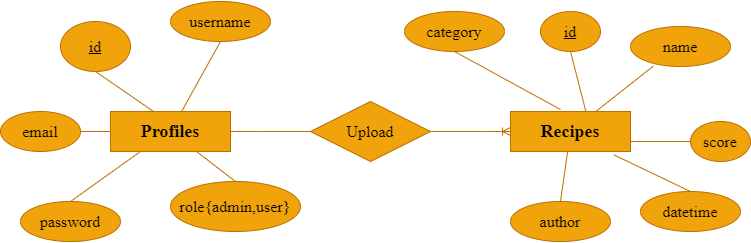

The diagram above was exported from draw.io. Its source (the exported page's mxGraphModel, read from the mxfile embedded in the PNG):
<mxGraphModel dx="754" dy="463" grid="1" gridSize="10" guides="1" tooltips="1" connect="1" arrows="1" fold="1" page="1" pageScale="1" pageWidth="827" pageHeight="1169" math="0" shadow="0">
  <root>
    <mxCell id="0" />
    <mxCell id="1" parent="0" />
    <mxCell id="lGtveg8uOZG062xGp-uT-8" value="&lt;h6&gt;&lt;font face=&quot;Times New Roman&quot; style=&quot;font-size: 18px;&quot;&gt;Recipes&lt;/font&gt;&lt;/h6&gt;" style="whiteSpace=wrap;html=1;align=center;fillColor=#f0a30a;fontColor=#000000;strokeColor=#BD7000;" vertex="1" parent="1">
      <mxGeometry x="520" y="160" width="120" height="40" as="geometry" />
    </mxCell>
    <mxCell id="lGtveg8uOZG062xGp-uT-9" value="&lt;h6 style=&quot;font-size: 18px;&quot;&gt;&lt;font face=&quot;Times New Roman&quot;&gt;Profiles&lt;/font&gt;&lt;/h6&gt;" style="whiteSpace=wrap;html=1;align=center;fillColor=#f0a30a;fontColor=#000000;strokeColor=#BD7000;" vertex="1" parent="1">
      <mxGeometry x="120" y="160" width="120" height="40" as="geometry" />
    </mxCell>
    <mxCell id="lGtveg8uOZG062xGp-uT-14" value="" style="edgeStyle=entityRelationEdgeStyle;fontSize=12;html=1;endArrow=ERoneToMany;rounded=0;exitX=1;exitY=0.5;exitDx=0;exitDy=0;fillColor=#f0a30a;strokeColor=#BD7000;" edge="1" parent="1" source="lGtveg8uOZG062xGp-uT-9">
      <mxGeometry width="100" height="100" relative="1" as="geometry">
        <mxPoint x="420" y="280" as="sourcePoint" />
        <mxPoint x="520" y="180" as="targetPoint" />
      </mxGeometry>
    </mxCell>
    <mxCell id="lGtveg8uOZG062xGp-uT-12" value="&lt;pre&gt;&lt;font face=&quot;Times New Roman&quot; style=&quot;font-size: 16px;&quot;&gt;Upload&lt;/font&gt;&lt;/pre&gt;" style="shape=rhombus;perimeter=rhombusPerimeter;whiteSpace=wrap;html=1;align=center;fillColor=#f0a30a;fontColor=#000000;strokeColor=#BD7000;" vertex="1" parent="1">
      <mxGeometry x="320" y="150" width="120" height="60" as="geometry" />
    </mxCell>
    <mxCell id="lGtveg8uOZG062xGp-uT-15" value="&lt;pre&gt;&lt;font face=&quot;Times New Roman&quot; style=&quot;font-size: 16px;&quot;&gt;id&lt;/font&gt;&lt;/pre&gt;" style="ellipse;whiteSpace=wrap;html=1;align=center;fontStyle=4;fillColor=#f0a30a;fontColor=#000000;strokeColor=#BD7000;" vertex="1" parent="1">
      <mxGeometry x="70" y="70" width="70" height="50" as="geometry" />
    </mxCell>
    <mxCell id="lGtveg8uOZG062xGp-uT-17" value="&lt;pre&gt;&lt;font style=&quot;font-size: 16px;&quot; face=&quot;Times New Roman&quot;&gt;username&lt;/font&gt;&lt;/pre&gt;" style="ellipse;whiteSpace=wrap;html=1;align=center;fillColor=#f0a30a;fontColor=#000000;strokeColor=#BD7000;" vertex="1" parent="1">
      <mxGeometry x="180" y="50" width="100" height="40" as="geometry" />
    </mxCell>
    <mxCell id="lGtveg8uOZG062xGp-uT-18" value="" style="endArrow=none;html=1;rounded=0;exitX=0.5;exitY=1;exitDx=0;exitDy=0;fillColor=#f0a30a;strokeColor=#BD7000;" edge="1" parent="1" source="lGtveg8uOZG062xGp-uT-17" target="lGtveg8uOZG062xGp-uT-9">
      <mxGeometry relative="1" as="geometry">
        <mxPoint x="310" y="230" as="sourcePoint" />
        <mxPoint x="470" y="230" as="targetPoint" />
      </mxGeometry>
    </mxCell>
    <mxCell id="lGtveg8uOZG062xGp-uT-19" value="" style="endArrow=none;html=1;rounded=0;exitX=0.5;exitY=1;exitDx=0;exitDy=0;entryX=0.367;entryY=0.017;entryDx=0;entryDy=0;entryPerimeter=0;fillColor=#f0a30a;strokeColor=#BD7000;" edge="1" parent="1" source="lGtveg8uOZG062xGp-uT-15" target="lGtveg8uOZG062xGp-uT-9">
      <mxGeometry relative="1" as="geometry">
        <mxPoint x="310" y="230" as="sourcePoint" />
        <mxPoint x="470" y="230" as="targetPoint" />
      </mxGeometry>
    </mxCell>
    <mxCell id="lGtveg8uOZG062xGp-uT-20" value="&lt;pre&gt;&lt;font style=&quot;font-size: 16px;&quot; face=&quot;Times New Roman&quot;&gt;password&lt;/font&gt;&lt;/pre&gt;" style="ellipse;whiteSpace=wrap;html=1;align=center;fillColor=#f0a30a;fontColor=#000000;strokeColor=#BD7000;" vertex="1" parent="1">
      <mxGeometry x="30" y="250" width="100" height="40" as="geometry" />
    </mxCell>
    <mxCell id="lGtveg8uOZG062xGp-uT-21" value="&lt;pre&gt;&lt;font style=&quot;font-size: 16px;&quot; face=&quot;Times New Roman&quot;&gt;role{admin,user}&lt;/font&gt;&lt;/pre&gt;" style="ellipse;whiteSpace=wrap;html=1;align=center;fillColor=#f0a30a;fontColor=#000000;strokeColor=#BD7000;" vertex="1" parent="1">
      <mxGeometry x="180" y="230" width="130" height="50" as="geometry" />
    </mxCell>
    <mxCell id="lGtveg8uOZG062xGp-uT-22" value="&lt;pre style=&quot;font-size: 16px;&quot;&gt;&lt;font face=&quot;Times New Roman&quot;&gt;email&lt;/font&gt;&lt;/pre&gt;" style="ellipse;whiteSpace=wrap;html=1;align=center;fillColor=#f0a30a;fontColor=#000000;strokeColor=#BD7000;" vertex="1" parent="1">
      <mxGeometry x="10" y="160" width="80" height="40" as="geometry" />
    </mxCell>
    <mxCell id="lGtveg8uOZG062xGp-uT-23" value="" style="endArrow=none;html=1;rounded=0;exitX=1;exitY=0.5;exitDx=0;exitDy=0;entryX=0;entryY=0.5;entryDx=0;entryDy=0;fillColor=#f0a30a;strokeColor=#BD7000;" edge="1" parent="1" source="lGtveg8uOZG062xGp-uT-22" target="lGtveg8uOZG062xGp-uT-9">
      <mxGeometry relative="1" as="geometry">
        <mxPoint x="310" y="80" as="sourcePoint" />
        <mxPoint x="470" y="80" as="targetPoint" />
      </mxGeometry>
    </mxCell>
    <mxCell id="lGtveg8uOZG062xGp-uT-24" value="" style="endArrow=none;html=1;rounded=0;exitX=0.5;exitY=0;exitDx=0;exitDy=0;fillColor=#f0a30a;strokeColor=#BD7000;" edge="1" parent="1" source="lGtveg8uOZG062xGp-uT-21" target="lGtveg8uOZG062xGp-uT-9">
      <mxGeometry relative="1" as="geometry">
        <mxPoint x="310" y="80" as="sourcePoint" />
        <mxPoint x="470" y="80" as="targetPoint" />
      </mxGeometry>
    </mxCell>
    <mxCell id="lGtveg8uOZG062xGp-uT-25" value="" style="endArrow=none;html=1;rounded=0;exitX=0.5;exitY=0;exitDx=0;exitDy=0;entryX=0.25;entryY=1;entryDx=0;entryDy=0;fillColor=#f0a30a;strokeColor=#BD7000;" edge="1" parent="1" source="lGtveg8uOZG062xGp-uT-20" target="lGtveg8uOZG062xGp-uT-9">
      <mxGeometry relative="1" as="geometry">
        <mxPoint x="310" y="80" as="sourcePoint" />
        <mxPoint x="470" y="80" as="targetPoint" />
      </mxGeometry>
    </mxCell>
    <mxCell id="lGtveg8uOZG062xGp-uT-26" value="&lt;pre&gt;&lt;font style=&quot;font-size: 16px;&quot; face=&quot;Times New Roman&quot;&gt;id&lt;/font&gt;&lt;/pre&gt;" style="ellipse;whiteSpace=wrap;html=1;align=center;fontStyle=4;fillColor=#f0a30a;fontColor=#000000;strokeColor=#BD7000;" vertex="1" parent="1">
      <mxGeometry x="550" y="60" width="60" height="40" as="geometry" />
    </mxCell>
    <mxCell id="lGtveg8uOZG062xGp-uT-27" value="&lt;pre&gt;&lt;font style=&quot;font-size: 16px;&quot; face=&quot;Times New Roman&quot;&gt;name&lt;/font&gt;&lt;/pre&gt;" style="ellipse;whiteSpace=wrap;html=1;align=center;fillColor=#f0a30a;fontColor=#000000;strokeColor=#BD7000;" vertex="1" parent="1">
      <mxGeometry x="640" y="75" width="100" height="40" as="geometry" />
    </mxCell>
    <mxCell id="lGtveg8uOZG062xGp-uT-28" value="&lt;pre&gt;&lt;font style=&quot;font-size: 16px;&quot; face=&quot;Times New Roman&quot;&gt;author&lt;/font&gt;&lt;/pre&gt;" style="ellipse;whiteSpace=wrap;html=1;align=center;fillColor=#f0a30a;fontColor=#000000;strokeColor=#BD7000;" vertex="1" parent="1">
      <mxGeometry x="520" y="250" width="100" height="40" as="geometry" />
    </mxCell>
    <mxCell id="lGtveg8uOZG062xGp-uT-29" value="&lt;pre style=&quot;font-size: 16px;&quot;&gt;&lt;font face=&quot;Times New Roman&quot;&gt;score&lt;/font&gt;&lt;/pre&gt;" style="ellipse;whiteSpace=wrap;html=1;align=center;fillColor=#f0a30a;fontColor=#000000;strokeColor=#BD7000;" vertex="1" parent="1">
      <mxGeometry x="700" y="170" width="60" height="40" as="geometry" />
    </mxCell>
    <mxCell id="lGtveg8uOZG062xGp-uT-30" value="&lt;pre&gt;&lt;font style=&quot;font-size: 16px;&quot; face=&quot;Times New Roman&quot;&gt;datetime&lt;/font&gt;&lt;/pre&gt;" style="ellipse;whiteSpace=wrap;html=1;align=center;fillColor=#f0a30a;fontColor=#000000;strokeColor=#BD7000;" vertex="1" parent="1">
      <mxGeometry x="650" y="240" width="100" height="40" as="geometry" />
    </mxCell>
    <mxCell id="lGtveg8uOZG062xGp-uT-31" value="&lt;pre&gt;&lt;font style=&quot;font-size: 16px;&quot; face=&quot;Times New Roman&quot;&gt;category&lt;/font&gt;&lt;/pre&gt;" style="ellipse;whiteSpace=wrap;html=1;align=center;fillColor=#f0a30a;fontColor=#000000;strokeColor=#BD7000;" vertex="1" parent="1">
      <mxGeometry x="414" y="60" width="100" height="40" as="geometry" />
    </mxCell>
    <mxCell id="lGtveg8uOZG062xGp-uT-34" value="" style="endArrow=none;html=1;rounded=0;entryX=0.5;entryY=0;entryDx=0;entryDy=0;exitX=0.861;exitY=1.083;exitDx=0;exitDy=0;exitPerimeter=0;fillColor=#f0a30a;strokeColor=#BD7000;" edge="1" parent="1" source="lGtveg8uOZG062xGp-uT-8" target="lGtveg8uOZG062xGp-uT-30">
      <mxGeometry relative="1" as="geometry">
        <mxPoint x="310" y="230" as="sourcePoint" />
        <mxPoint x="470" y="230" as="targetPoint" />
      </mxGeometry>
    </mxCell>
    <mxCell id="lGtveg8uOZG062xGp-uT-35" value="" style="endArrow=none;html=1;rounded=0;entryX=0;entryY=0.5;entryDx=0;entryDy=0;exitX=1;exitY=0.75;exitDx=0;exitDy=0;fillColor=#f0a30a;strokeColor=#BD7000;" edge="1" parent="1" source="lGtveg8uOZG062xGp-uT-8" target="lGtveg8uOZG062xGp-uT-29">
      <mxGeometry relative="1" as="geometry">
        <mxPoint x="310" y="230" as="sourcePoint" />
        <mxPoint x="470" y="230" as="targetPoint" />
      </mxGeometry>
    </mxCell>
    <mxCell id="lGtveg8uOZG062xGp-uT-36" value="" style="endArrow=none;html=1;rounded=0;entryX=0.5;entryY=1;entryDx=0;entryDy=0;exitX=0.417;exitY=-0.05;exitDx=0;exitDy=0;exitPerimeter=0;fillColor=#f0a30a;strokeColor=#BD7000;" edge="1" parent="1" source="lGtveg8uOZG062xGp-uT-8" target="lGtveg8uOZG062xGp-uT-31">
      <mxGeometry relative="1" as="geometry">
        <mxPoint x="310" y="230" as="sourcePoint" />
        <mxPoint x="470" y="230" as="targetPoint" />
      </mxGeometry>
    </mxCell>
    <mxCell id="lGtveg8uOZG062xGp-uT-37" value="" style="endArrow=none;html=1;rounded=0;entryX=0.5;entryY=1;entryDx=0;entryDy=0;exitX=0.628;exitY=0;exitDx=0;exitDy=0;exitPerimeter=0;fillColor=#f0a30a;strokeColor=#BD7000;" edge="1" parent="1" source="lGtveg8uOZG062xGp-uT-8" target="lGtveg8uOZG062xGp-uT-26">
      <mxGeometry relative="1" as="geometry">
        <mxPoint x="580" y="168" as="sourcePoint" />
        <mxPoint x="474" y="110" as="targetPoint" />
      </mxGeometry>
    </mxCell>
    <mxCell id="lGtveg8uOZG062xGp-uT-38" value="" style="endArrow=none;html=1;rounded=0;exitX=0.227;exitY=0.992;exitDx=0;exitDy=0;exitPerimeter=0;fillColor=#f0a30a;strokeColor=#BD7000;" edge="1" parent="1" source="lGtveg8uOZG062xGp-uT-27" target="lGtveg8uOZG062xGp-uT-8">
      <mxGeometry relative="1" as="geometry">
        <mxPoint x="310" y="230" as="sourcePoint" />
        <mxPoint x="470" y="230" as="targetPoint" />
      </mxGeometry>
    </mxCell>
    <mxCell id="lGtveg8uOZG062xGp-uT-39" value="" style="endArrow=none;html=1;rounded=0;entryX=0.5;entryY=0;entryDx=0;entryDy=0;fillColor=#f0a30a;strokeColor=#BD7000;" edge="1" parent="1" source="lGtveg8uOZG062xGp-uT-8" target="lGtveg8uOZG062xGp-uT-28">
      <mxGeometry relative="1" as="geometry">
        <mxPoint x="310" y="230" as="sourcePoint" />
        <mxPoint x="470" y="230" as="targetPoint" />
      </mxGeometry>
    </mxCell>
  </root>
</mxGraphModel>